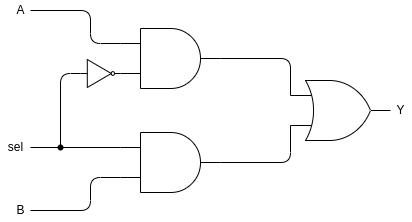

The diagram above was exported from draw.io. Its source (the exported page's mxGraphModel, read from the mxfile embedded in the PNG):
<mxGraphModel dx="434" dy="628" grid="1" gridSize="10" guides="1" tooltips="1" connect="1" arrows="1" fold="1" page="1" pageScale="1" pageWidth="827" pageHeight="1169" math="0" shadow="0">
  <root>
    <mxCell id="0" />
    <mxCell id="1" parent="0" />
    <mxCell id="2" value="" style="verticalLabelPosition=bottom;shadow=0;dashed=0;align=center;html=1;verticalAlign=top;shape=mxgraph.electrical.logic_gates.logic_gate;operation=or;" vertex="1" parent="1">
      <mxGeometry x="430" y="420" width="100" height="60" as="geometry" />
    </mxCell>
    <mxCell id="3" value="" style="verticalLabelPosition=bottom;shadow=0;dashed=0;align=center;html=1;verticalAlign=top;shape=mxgraph.electrical.logic_gates.logic_gate;operation=and;" vertex="1" parent="1">
      <mxGeometry x="260" y="472" width="100" height="60" as="geometry" />
    </mxCell>
    <mxCell id="4" value="" style="verticalLabelPosition=bottom;shadow=0;dashed=0;align=center;html=1;verticalAlign=top;shape=mxgraph.electrical.logic_gates.logic_gate;operation=and;" vertex="1" parent="1">
      <mxGeometry x="260" y="368" width="100" height="60" as="geometry" />
    </mxCell>
    <mxCell id="5" value="" style="endArrow=none;html=1;entryX=0;entryY=0.25;entryDx=0;entryDy=0;entryPerimeter=0;exitX=1;exitY=0.5;exitDx=0;exitDy=0;exitPerimeter=0;" edge="1" parent="1" source="4" target="2">
      <mxGeometry width="50" height="50" relative="1" as="geometry">
        <mxPoint x="300" y="490" as="sourcePoint" />
        <mxPoint x="350" y="440" as="targetPoint" />
        <Array as="points">
          <mxPoint x="430" y="398" />
        </Array>
      </mxGeometry>
    </mxCell>
    <mxCell id="6" value="" style="endArrow=none;html=1;exitX=1;exitY=0.5;exitDx=0;exitDy=0;exitPerimeter=0;entryX=0;entryY=0.75;entryDx=0;entryDy=0;entryPerimeter=0;" edge="1" parent="1" source="3" target="2">
      <mxGeometry width="50" height="50" relative="1" as="geometry">
        <mxPoint x="300" y="490" as="sourcePoint" />
        <mxPoint x="350" y="440" as="targetPoint" />
        <Array as="points">
          <mxPoint x="430" y="502" />
        </Array>
      </mxGeometry>
    </mxCell>
    <mxCell id="8" value="" style="endArrow=none;html=1;entryX=0;entryY=0.25;entryDx=0;entryDy=0;entryPerimeter=0;" edge="1" parent="1" target="4">
      <mxGeometry width="50" height="50" relative="1" as="geometry">
        <mxPoint x="170" y="350" as="sourcePoint" />
        <mxPoint x="350" y="440" as="targetPoint" />
        <Array as="points">
          <mxPoint x="230" y="350" />
          <mxPoint x="230" y="383" />
        </Array>
      </mxGeometry>
    </mxCell>
    <mxCell id="9" value="" style="endArrow=none;html=1;exitX=0;exitY=0.75;exitDx=0;exitDy=0;exitPerimeter=0;" edge="1" parent="1" source="3">
      <mxGeometry width="50" height="50" relative="1" as="geometry">
        <mxPoint x="300" y="490" as="sourcePoint" />
        <mxPoint x="170" y="550" as="targetPoint" />
        <Array as="points">
          <mxPoint x="230" y="517" />
          <mxPoint x="230" y="550" />
        </Array>
      </mxGeometry>
    </mxCell>
    <mxCell id="10" value="" style="verticalLabelPosition=bottom;shadow=0;dashed=0;align=center;html=1;verticalAlign=top;shape=mxgraph.electrical.logic_gates.inverter_2" vertex="1" parent="1">
      <mxGeometry x="220" y="399" width="40" height="28" as="geometry" />
    </mxCell>
    <mxCell id="11" value="" style="endArrow=none;html=1;entryX=0;entryY=0.25;entryDx=0;entryDy=0;entryPerimeter=0;startArrow=none;" edge="1" parent="1" source="12" target="3">
      <mxGeometry width="50" height="50" relative="1" as="geometry">
        <mxPoint x="170" y="487" as="sourcePoint" />
        <mxPoint x="260" y="470" as="targetPoint" />
      </mxGeometry>
    </mxCell>
    <mxCell id="12" value="" style="shape=waypoint;sketch=0;fillStyle=solid;size=6;pointerEvents=1;points=[];fillColor=none;resizable=0;rotatable=0;perimeter=centerPerimeter;snapToPoint=1;" vertex="1" parent="1">
      <mxGeometry x="180" y="467" width="40" height="40" as="geometry" />
    </mxCell>
    <mxCell id="13" value="" style="endArrow=none;html=1;entryDx=0;entryDy=0;entryPerimeter=0;" edge="1" parent="1" target="12">
      <mxGeometry width="50" height="50" relative="1" as="geometry">
        <mxPoint x="170" y="487" as="sourcePoint" />
        <mxPoint x="260" y="487" as="targetPoint" />
      </mxGeometry>
    </mxCell>
    <mxCell id="14" value="" style="endArrow=none;html=1;entryX=0;entryY=0.5;entryDx=0;entryDy=0;entryPerimeter=0;exitX=0.532;exitY=0.591;exitDx=0;exitDy=0;exitPerimeter=0;" edge="1" parent="1" source="12" target="10">
      <mxGeometry width="50" height="50" relative="1" as="geometry">
        <mxPoint x="210" y="520" as="sourcePoint" />
        <mxPoint x="260" y="470" as="targetPoint" />
        <Array as="points">
          <mxPoint x="200" y="413" />
        </Array>
      </mxGeometry>
    </mxCell>
    <mxCell id="15" value="Y" style="text;html=1;align=center;verticalAlign=middle;resizable=0;points=[];autosize=1;strokeColor=none;fillColor=none;" vertex="1" parent="1">
      <mxGeometry x="530" y="440" width="20" height="20" as="geometry" />
    </mxCell>
    <mxCell id="16" value="A" style="text;html=1;align=center;verticalAlign=middle;resizable=0;points=[];autosize=1;strokeColor=none;fillColor=none;" vertex="1" parent="1">
      <mxGeometry x="150" y="340" width="20" height="20" as="geometry" />
    </mxCell>
    <mxCell id="17" value="B" style="text;html=1;align=center;verticalAlign=middle;resizable=0;points=[];autosize=1;strokeColor=none;fillColor=none;" vertex="1" parent="1">
      <mxGeometry x="150" y="540" width="20" height="20" as="geometry" />
    </mxCell>
    <mxCell id="18" value="sel" style="text;html=1;align=center;verticalAlign=middle;resizable=0;points=[];autosize=1;strokeColor=none;fillColor=none;" vertex="1" parent="1">
      <mxGeometry x="140" y="477" width="30" height="20" as="geometry" />
    </mxCell>
  </root>
</mxGraphModel>